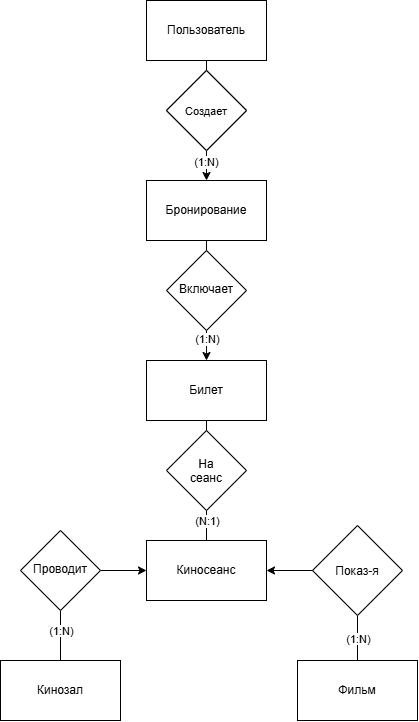

The diagram above was exported from draw.io. Its source (the exported page's mxGraphModel, read from the mxfile embedded in the PNG):
<mxGraphModel dx="1414" dy="992" grid="1" gridSize="10" guides="1" tooltips="1" connect="1" arrows="1" fold="1" page="1" pageScale="1" pageWidth="827" pageHeight="1169" math="0" shadow="0">
  <root>
    <mxCell id="0" />
    <mxCell id="1" parent="0" />
    <mxCell id="vhCPynUbq6ZLyDpBedId-44" edge="1" parent="1" source="vhCPynUbq6ZLyDpBedId-5" style="edgeStyle=orthogonalEdgeStyle;rounded=0;orthogonalLoop=1;jettySize=auto;html=1;defaultLabelBackgroundColor=page;endArrow=none;endFill=0;" target="vhCPynUbq6ZLyDpBedId-41" value="">
      <mxGeometry relative="1" as="geometry" />
    </mxCell>
    <mxCell id="vhCPynUbq6ZLyDpBedId-5" parent="1" style="rounded=0;whiteSpace=wrap;html=1;" value="Кинозал" vertex="1">
      <mxGeometry height="60" width="120" x="208" y="710" as="geometry" />
    </mxCell>
    <mxCell id="vhCPynUbq6ZLyDpBedId-42" edge="1" parent="1" source="vhCPynUbq6ZLyDpBedId-6" style="edgeStyle=orthogonalEdgeStyle;rounded=0;orthogonalLoop=1;jettySize=auto;html=1;defaultLabelBackgroundColor=page;endArrow=none;endFill=0;" target="vhCPynUbq6ZLyDpBedId-40" value="">
      <mxGeometry relative="1" as="geometry" />
    </mxCell>
    <mxCell id="vhCPynUbq6ZLyDpBedId-6" parent="1" style="rounded=0;whiteSpace=wrap;html=1;" value="Фильм" vertex="1">
      <mxGeometry height="60" width="120" x="505" y="710" as="geometry" />
    </mxCell>
    <mxCell id="vhCPynUbq6ZLyDpBedId-23" edge="1" parent="1" source="vhCPynUbq6ZLyDpBedId-21" style="edgeStyle=orthogonalEdgeStyle;rounded=0;orthogonalLoop=1;jettySize=auto;html=1;defaultLabelBackgroundColor=page;endArrow=none;endFill=0;" target="vhCPynUbq6ZLyDpBedId-22" value="">
      <mxGeometry relative="1" as="geometry" />
    </mxCell>
    <mxCell id="vhCPynUbq6ZLyDpBedId-21" parent="1" style="rounded=0;whiteSpace=wrap;html=1;" value="Пользователь" vertex="1">
      <mxGeometry height="60" width="120" x="354" y="50" as="geometry" />
    </mxCell>
    <mxCell id="vhCPynUbq6ZLyDpBedId-25" edge="1" parent="1" source="vhCPynUbq6ZLyDpBedId-22" style="edgeStyle=orthogonalEdgeStyle;rounded=0;orthogonalLoop=1;jettySize=auto;html=1;defaultLabelBackgroundColor=page;endArrow=classic;endFill=1;" target="vhCPynUbq6ZLyDpBedId-24" value="">
      <mxGeometry relative="1" as="geometry" />
    </mxCell>
    <mxCell id="vhCPynUbq6ZLyDpBedId-49" connectable="0" parent="vhCPynUbq6ZLyDpBedId-25" style="edgeLabel;html=1;align=center;verticalAlign=middle;resizable=0;points=[];inheritText=1;defaultLabelBackgroundColor=page;" value="(1:N)" vertex="1">
      <mxGeometry relative="1" x="0.2508" y="-1" as="geometry">
        <mxPoint as="offset" />
      </mxGeometry>
    </mxCell>
    <mxCell id="vhCPynUbq6ZLyDpBedId-22" parent="1" style="rhombus;whiteSpace=wrap;html=1;shapeInside=1;" value="&lt;font style=&quot;font-size: 11px;&quot;&gt;Создает&lt;/font&gt;" vertex="1">
      <mxGeometry height="80" width="80" x="374" y="120" as="geometry" />
    </mxCell>
    <mxCell id="vhCPynUbq6ZLyDpBedId-30" edge="1" parent="1" source="vhCPynUbq6ZLyDpBedId-24" style="edgeStyle=orthogonalEdgeStyle;rounded=0;orthogonalLoop=1;jettySize=auto;html=1;defaultLabelBackgroundColor=page;endArrow=none;endFill=0;" target="vhCPynUbq6ZLyDpBedId-29" value="">
      <mxGeometry relative="1" as="geometry" />
    </mxCell>
    <mxCell id="vhCPynUbq6ZLyDpBedId-24" parent="1" style="rounded=0;whiteSpace=wrap;html=1;" value="Бронирование" vertex="1">
      <mxGeometry height="60" width="120" x="354" y="230" as="geometry" />
    </mxCell>
    <mxCell id="vhCPynUbq6ZLyDpBedId-37" edge="1" parent="1" source="vhCPynUbq6ZLyDpBedId-28" style="edgeStyle=orthogonalEdgeStyle;rounded=0;orthogonalLoop=1;jettySize=auto;html=1;defaultLabelBackgroundColor=page;endArrow=none;endFill=0;" target="vhCPynUbq6ZLyDpBedId-36" value="">
      <mxGeometry relative="1" as="geometry" />
    </mxCell>
    <mxCell id="vhCPynUbq6ZLyDpBedId-28" parent="1" style="rounded=0;whiteSpace=wrap;html=1;" value="Билет" vertex="1">
      <mxGeometry height="60" width="120" x="354" y="410" as="geometry" />
    </mxCell>
    <mxCell id="vhCPynUbq6ZLyDpBedId-31" edge="1" parent="1" source="vhCPynUbq6ZLyDpBedId-29" style="edgeStyle=orthogonalEdgeStyle;rounded=0;orthogonalLoop=1;jettySize=auto;html=1;defaultLabelBackgroundColor=page;endArrow=classic;endFill=1;" target="vhCPynUbq6ZLyDpBedId-28" value="">
      <mxGeometry relative="1" as="geometry" />
    </mxCell>
    <mxCell id="vhCPynUbq6ZLyDpBedId-50" connectable="0" parent="vhCPynUbq6ZLyDpBedId-31" style="edgeLabel;html=1;align=center;verticalAlign=middle;resizable=0;points=[];inheritText=1;defaultLabelBackgroundColor=page;" value="(1:N)" vertex="1">
      <mxGeometry relative="1" x="-0.6919" as="geometry">
        <mxPoint as="offset" />
      </mxGeometry>
    </mxCell>
    <mxCell id="vhCPynUbq6ZLyDpBedId-29" parent="1" style="rhombus;whiteSpace=wrap;html=1;shapeInside=1;" value="Включает" vertex="1">
      <mxGeometry height="80" width="80" x="374" y="300" as="geometry" />
    </mxCell>
    <mxCell id="vhCPynUbq6ZLyDpBedId-33" parent="1" style="rounded=0;whiteSpace=wrap;html=1;" value="Киносеанс" vertex="1">
      <mxGeometry height="60" width="120" x="354" y="590" as="geometry" />
    </mxCell>
    <mxCell id="vhCPynUbq6ZLyDpBedId-38" edge="1" parent="1" source="vhCPynUbq6ZLyDpBedId-36" style="edgeStyle=orthogonalEdgeStyle;rounded=0;orthogonalLoop=1;jettySize=auto;html=1;defaultLabelBackgroundColor=page;endArrow=none;endFill=0;" target="vhCPynUbq6ZLyDpBedId-33" value="">
      <mxGeometry relative="1" as="geometry" />
    </mxCell>
    <mxCell id="vhCPynUbq6ZLyDpBedId-51" connectable="0" parent="vhCPynUbq6ZLyDpBedId-38" style="edgeLabel;html=1;align=center;verticalAlign=middle;resizable=0;points=[];inheritText=1;defaultLabelBackgroundColor=page;" value="(N:1)" vertex="1">
      <mxGeometry relative="1" x="-0.6171" as="geometry">
        <mxPoint as="offset" />
      </mxGeometry>
    </mxCell>
    <mxCell id="vhCPynUbq6ZLyDpBedId-36" parent="1" style="rhombus;whiteSpace=wrap;html=1;shapeInside=1;" value="На сеанс" vertex="1">
      <mxGeometry height="80" width="80" x="374" y="480" as="geometry" />
    </mxCell>
    <mxCell id="vhCPynUbq6ZLyDpBedId-43" edge="1" parent="1" source="vhCPynUbq6ZLyDpBedId-40" style="edgeStyle=orthogonalEdgeStyle;rounded=0;orthogonalLoop=1;jettySize=auto;html=1;defaultLabelBackgroundColor=page;endArrow=classic;endFill=1;startArrow=none;startFill=0;" target="vhCPynUbq6ZLyDpBedId-33" value="">
      <mxGeometry relative="1" as="geometry" />
    </mxCell>
    <mxCell id="vhCPynUbq6ZLyDpBedId-47" connectable="0" parent="vhCPynUbq6ZLyDpBedId-43" style="edgeLabel;html=1;align=center;verticalAlign=middle;resizable=0;points=[];inheritText=1;defaultLabelBackgroundColor=page;" value="&lt;span style=&quot;background-color: light-dark(#ffffff, var(--ge-dark-color, #121212));&quot;&gt;(1:N)&lt;/span&gt;" vertex="1">
      <mxGeometry relative="1" x="-0.0145" y="-1" as="geometry">
        <mxPoint x="68" y="69" as="offset" />
      </mxGeometry>
    </mxCell>
    <mxCell id="vhCPynUbq6ZLyDpBedId-40" parent="1" style="rhombus;whiteSpace=wrap;html=1;shapeInside=1;" value="Показ-я" vertex="1">
      <mxGeometry height="90" width="90" x="520" y="575" as="geometry" />
    </mxCell>
    <mxCell id="vhCPynUbq6ZLyDpBedId-45" edge="1" parent="1" source="vhCPynUbq6ZLyDpBedId-41" style="edgeStyle=orthogonalEdgeStyle;rounded=0;orthogonalLoop=1;jettySize=auto;html=1;defaultLabelBackgroundColor=page;endArrow=classic;endFill=1;" target="vhCPynUbq6ZLyDpBedId-33" value="">
      <mxGeometry relative="1" as="geometry" />
    </mxCell>
    <mxCell id="vhCPynUbq6ZLyDpBedId-46" connectable="0" parent="vhCPynUbq6ZLyDpBedId-45" style="edgeLabel;html=1;align=center;verticalAlign=middle;resizable=0;points=[];inheritText=1;defaultLabelBackgroundColor=page;" value="&lt;span style=&quot;background-color: light-dark(#ffffff, var(--ge-dark-color, #121212));&quot;&gt;(1:N)&lt;/span&gt;" vertex="1">
      <mxGeometry relative="1" x="-0.1582" y="-2" as="geometry">
        <mxPoint x="-59" y="58" as="offset" />
      </mxGeometry>
    </mxCell>
    <mxCell id="vhCPynUbq6ZLyDpBedId-41" parent="1" style="rhombus;whiteSpace=wrap;html=1;shapeInside=1;" value="Проводит" vertex="1">
      <mxGeometry height="80" width="80" x="228" y="580" as="geometry" />
    </mxCell>
    <mxCell id="vhCPynUbq6ZLyDpBedId-48" parent="1" style="rhombus;whiteSpace=wrap;html=1;shapeInside=1;" value="&lt;font style=&quot;font-size: 11px;&quot;&gt;Создает&lt;/font&gt;" vertex="1">
      <mxGeometry height="80" width="80" x="374" y="120" as="geometry" />
    </mxCell>
  </root>
</mxGraphModel>